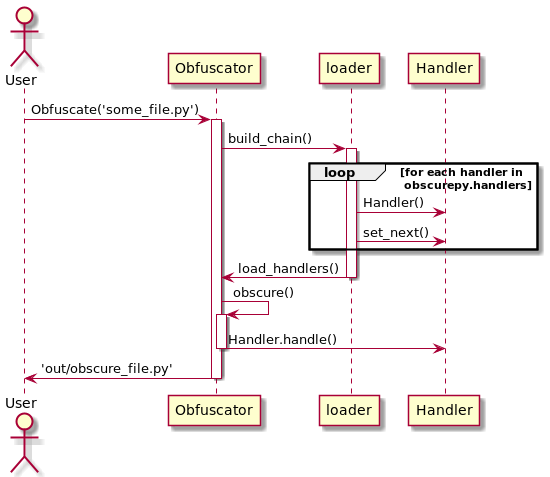

The diagram above was rendered by PlantUML. Its source (embedded in the PNG):
@startuml
'autoactivate on
actor User as User
participant Obfuscator
participant loader
participant Handler


' comment
/'
multi line comment
'/
User -> Obfuscator : Obfuscate('some_file.py')
activate Obfuscator

Obfuscator -> loader : build_chain()
activate loader
loop for each handler in\n obscurepy.handlers
    loader -> Handler : Handler()
    loader -> Handler : set_next()
end
loader -> Obfuscator : load_handlers()
deactivate loader

Obfuscator -> Obfuscator : obscure()
activate Obfuscator
Obfuscator -> Handler : Handler.handle()


deactivate Obfuscator
Obfuscator -> User : 'out/obscure_file.py'
deactivate Obfuscator

@enduml